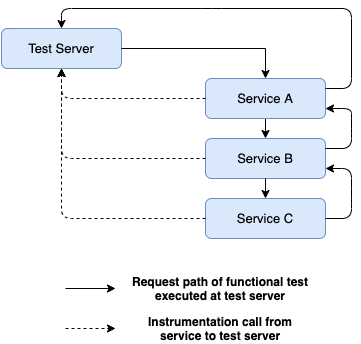

The diagram above was exported from draw.io. Its source (the exported page's mxGraphModel, read from the mxfile embedded in the PNG):
<mxGraphModel dx="1106" dy="2166" grid="1" gridSize="10" guides="1" tooltips="1" connect="1" arrows="1" fold="1" page="1" pageScale="1" pageWidth="827" pageHeight="1169" math="0" shadow="0">
  <root>
    <mxCell id="WIyWlLk6GJQsqaUBKTNV-0" />
    <mxCell id="WIyWlLk6GJQsqaUBKTNV-1" parent="WIyWlLk6GJQsqaUBKTNV-0" />
    <mxCell id="4qIX0Yp9HcfJfF0PNfnt-1" value="Service B" style="rounded=1;whiteSpace=wrap;html=1;fontSize=13;glass=0;strokeWidth=1;shadow=0;fillColor=#dae8fc;strokeColor=#6c8ebf;" parent="WIyWlLk6GJQsqaUBKTNV-1" vertex="1">
      <mxGeometry x="234" y="-1020" width="120" height="40" as="geometry" />
    </mxCell>
    <mxCell id="4qIX0Yp9HcfJfF0PNfnt-2" value="Test Server" style="rounded=1;whiteSpace=wrap;html=1;fontSize=13;glass=0;strokeWidth=1;shadow=0;fillColor=#dae8fc;strokeColor=#6c8ebf;" parent="WIyWlLk6GJQsqaUBKTNV-1" vertex="1">
      <mxGeometry x="30" y="-1130" width="120" height="40" as="geometry" />
    </mxCell>
    <mxCell id="DN5WCVianc-yA1DQv2H9-6" style="edgeStyle=orthogonalEdgeStyle;rounded=0;orthogonalLoop=1;jettySize=auto;html=1;exitX=0.5;exitY=1;exitDx=0;exitDy=0;entryX=0.5;entryY=0;entryDx=0;entryDy=0;" parent="WIyWlLk6GJQsqaUBKTNV-1" source="4qIX0Yp9HcfJfF0PNfnt-3" target="4qIX0Yp9HcfJfF0PNfnt-1" edge="1">
      <mxGeometry relative="1" as="geometry" />
    </mxCell>
    <mxCell id="4qIX0Yp9HcfJfF0PNfnt-3" value="Service A" style="rounded=1;whiteSpace=wrap;html=1;fontSize=13;glass=0;strokeWidth=1;shadow=0;fillColor=#dae8fc;strokeColor=#6c8ebf;" parent="WIyWlLk6GJQsqaUBKTNV-1" vertex="1">
      <mxGeometry x="234" y="-1080" width="120" height="40" as="geometry" />
    </mxCell>
    <mxCell id="4qIX0Yp9HcfJfF0PNfnt-4" value="Service C" style="rounded=1;whiteSpace=wrap;html=1;fontSize=13;glass=0;strokeWidth=1;shadow=0;fillColor=#dae8fc;strokeColor=#6c8ebf;" parent="WIyWlLk6GJQsqaUBKTNV-1" vertex="1">
      <mxGeometry x="234" y="-960" width="120" height="40" as="geometry" />
    </mxCell>
    <mxCell id="DN5WCVianc-yA1DQv2H9-0" style="edgeStyle=orthogonalEdgeStyle;rounded=0;orthogonalLoop=1;jettySize=auto;html=1;exitX=1;exitY=0.5;exitDx=0;exitDy=0;entryX=0.5;entryY=0;entryDx=0;entryDy=0;" parent="WIyWlLk6GJQsqaUBKTNV-1" source="4qIX0Yp9HcfJfF0PNfnt-2" target="4qIX0Yp9HcfJfF0PNfnt-3" edge="1">
      <mxGeometry relative="1" as="geometry">
        <mxPoint x="210" y="-830" as="sourcePoint" />
        <mxPoint x="380" y="-960" as="targetPoint" />
      </mxGeometry>
    </mxCell>
    <mxCell id="DN5WCVianc-yA1DQv2H9-2" style="edgeStyle=orthogonalEdgeStyle;rounded=0;orthogonalLoop=1;jettySize=auto;html=1;entryX=0.5;entryY=0;entryDx=0;entryDy=0;exitX=0.5;exitY=1;exitDx=0;exitDy=0;" parent="WIyWlLk6GJQsqaUBKTNV-1" source="4qIX0Yp9HcfJfF0PNfnt-1" target="4qIX0Yp9HcfJfF0PNfnt-4" edge="1">
      <mxGeometry relative="1" as="geometry">
        <mxPoint x="698" y="-900" as="sourcePoint" />
        <mxPoint x="448" y="-1000" as="targetPoint" />
      </mxGeometry>
    </mxCell>
    <mxCell id="DN5WCVianc-yA1DQv2H9-7" value="" style="endArrow=classic;html=1;exitX=0;exitY=0.5;exitDx=0;exitDy=0;dashed=1;" parent="WIyWlLk6GJQsqaUBKTNV-1" source="4qIX0Yp9HcfJfF0PNfnt-3" edge="1">
      <mxGeometry width="50" height="50" relative="1" as="geometry">
        <mxPoint x="298" y="-960" as="sourcePoint" />
        <mxPoint x="90" y="-1090" as="targetPoint" />
        <Array as="points">
          <mxPoint x="90" y="-1060" />
        </Array>
      </mxGeometry>
    </mxCell>
    <mxCell id="DN5WCVianc-yA1DQv2H9-9" value="" style="endArrow=classic;html=1;exitX=0;exitY=0.5;exitDx=0;exitDy=0;dashed=1;" parent="WIyWlLk6GJQsqaUBKTNV-1" source="4qIX0Yp9HcfJfF0PNfnt-4" edge="1">
      <mxGeometry width="50" height="50" relative="1" as="geometry">
        <mxPoint x="298" y="-960" as="sourcePoint" />
        <mxPoint x="90" y="-1090" as="targetPoint" />
        <Array as="points">
          <mxPoint x="90" y="-940" />
        </Array>
      </mxGeometry>
    </mxCell>
    <mxCell id="DN5WCVianc-yA1DQv2H9-10" value="" style="endArrow=classic;html=1;exitX=0;exitY=0.5;exitDx=0;exitDy=0;dashed=1;" parent="WIyWlLk6GJQsqaUBKTNV-1" source="4qIX0Yp9HcfJfF0PNfnt-1" edge="1">
      <mxGeometry width="50" height="50" relative="1" as="geometry">
        <mxPoint x="298" y="-960" as="sourcePoint" />
        <mxPoint x="90" y="-1090" as="targetPoint" />
        <Array as="points">
          <mxPoint x="90" y="-1000" />
        </Array>
      </mxGeometry>
    </mxCell>
    <mxCell id="DN5WCVianc-yA1DQv2H9-11" value="Request path of functional test&lt;br&gt;executed at test server" style="text;html=1;strokeColor=none;fillColor=none;align=center;verticalAlign=middle;whiteSpace=wrap;rounded=0;fontStyle=1" parent="WIyWlLk6GJQsqaUBKTNV-1" vertex="1">
      <mxGeometry x="144" y="-880" width="210" height="20" as="geometry" />
    </mxCell>
    <mxCell id="DN5WCVianc-yA1DQv2H9-13" value="" style="endArrow=classic;html=1;entryX=0;entryY=0.5;entryDx=0;entryDy=0;fontStyle=1" parent="WIyWlLk6GJQsqaUBKTNV-1" target="DN5WCVianc-yA1DQv2H9-11" edge="1">
      <mxGeometry width="50" height="50" relative="1" as="geometry">
        <mxPoint x="94" y="-870" as="sourcePoint" />
        <mxPoint x="124" y="-890" as="targetPoint" />
      </mxGeometry>
    </mxCell>
    <mxCell id="DN5WCVianc-yA1DQv2H9-14" value="&lt;b&gt;Instrumentation call from service to test server&lt;/b&gt;" style="text;html=1;strokeColor=none;fillColor=none;align=center;verticalAlign=middle;whiteSpace=wrap;rounded=0;" parent="WIyWlLk6GJQsqaUBKTNV-1" vertex="1">
      <mxGeometry x="156" y="-840" width="186" height="20" as="geometry" />
    </mxCell>
    <mxCell id="DN5WCVianc-yA1DQv2H9-15" value="" style="endArrow=classic;html=1;entryX=0;entryY=0.5;entryDx=0;entryDy=0;dashed=1;" parent="WIyWlLk6GJQsqaUBKTNV-1" edge="1">
      <mxGeometry width="50" height="50" relative="1" as="geometry">
        <mxPoint x="94" y="-830" as="sourcePoint" />
        <mxPoint x="144" y="-830" as="targetPoint" />
      </mxGeometry>
    </mxCell>
    <mxCell id="DN5WCVianc-yA1DQv2H9-18" value="" style="endArrow=classic;html=1;exitX=1;exitY=0.5;exitDx=0;exitDy=0;entryX=1;entryY=0.75;entryDx=0;entryDy=0;" parent="WIyWlLk6GJQsqaUBKTNV-1" source="4qIX0Yp9HcfJfF0PNfnt-4" target="4qIX0Yp9HcfJfF0PNfnt-1" edge="1">
      <mxGeometry width="50" height="50" relative="1" as="geometry">
        <mxPoint x="520" y="-710" as="sourcePoint" />
        <mxPoint x="570" y="-760" as="targetPoint" />
        <Array as="points">
          <mxPoint x="380" y="-940" />
          <mxPoint x="380" y="-960" />
          <mxPoint x="380" y="-990" />
        </Array>
      </mxGeometry>
    </mxCell>
    <mxCell id="DN5WCVianc-yA1DQv2H9-20" value="" style="endArrow=classic;html=1;exitX=1;exitY=0.25;exitDx=0;exitDy=0;entryX=1;entryY=0.75;entryDx=0;entryDy=0;" parent="WIyWlLk6GJQsqaUBKTNV-1" source="4qIX0Yp9HcfJfF0PNfnt-1" target="4qIX0Yp9HcfJfF0PNfnt-3" edge="1">
      <mxGeometry width="50" height="50" relative="1" as="geometry">
        <mxPoint x="520" y="-710" as="sourcePoint" />
        <mxPoint x="570" y="-760" as="targetPoint" />
        <Array as="points">
          <mxPoint x="380" y="-1010" />
          <mxPoint x="380" y="-1030" />
          <mxPoint x="380" y="-1050" />
        </Array>
      </mxGeometry>
    </mxCell>
    <mxCell id="DN5WCVianc-yA1DQv2H9-22" value="" style="endArrow=classic;html=1;exitX=1;exitY=0.25;exitDx=0;exitDy=0;entryX=0.5;entryY=0;entryDx=0;entryDy=0;" parent="WIyWlLk6GJQsqaUBKTNV-1" source="4qIX0Yp9HcfJfF0PNfnt-3" target="4qIX0Yp9HcfJfF0PNfnt-2" edge="1">
      <mxGeometry width="50" height="50" relative="1" as="geometry">
        <mxPoint x="520" y="-710" as="sourcePoint" />
        <mxPoint x="570" y="-760" as="targetPoint" />
        <Array as="points">
          <mxPoint x="380" y="-1070" />
          <mxPoint x="380" y="-1150" />
          <mxPoint x="240" y="-1150" />
          <mxPoint x="90" y="-1150" />
        </Array>
      </mxGeometry>
    </mxCell>
  </root>
</mxGraphModel>